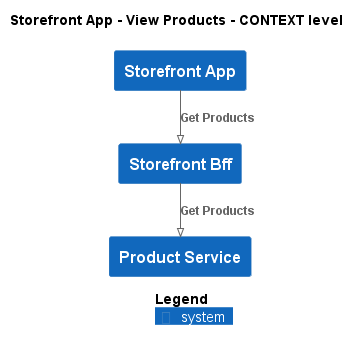

The diagram above was rendered by PlantUML. Its source (embedded in the PNG):
@startuml
!pragma layout smetana
!include ..\..\..\..\.c4s\C4_Context.puml

AddElementTag("state:new", $bgColor=green, $fontColor=#ffffff, $borderColor=green, $shadowing="False")
AddElementTag("state:changed", $bgColor=orange, $fontColor=#ffffff, $borderColor=orange, $shadowing="False")
AddElementTag("state:removed", $bgColor=red, $fontColor=#ffffff, $borderColor=red, $shadowing="False")

AddRelTag("state:new", $textColor=green, $lineColor=green)
AddRelTag("state:changed", $textColor=orange, $lineColor=orange)
AddRelTag("state:removed", $textColor=red, $lineColor=red)

SHOW_PERSON_PORTRAIT()
LAYOUT_TOP_DOWN()

skinparam linetype polyline

title Storefront App - View Products - CONTEXT level

System(ECommercePlatform.SoftwareSystems.StorefrontApp, "Storefront App", "")
System(ECommercePlatform.SoftwareSystems.StorefrontBff, "Storefront Bff", "")
System(ECommercePlatform.SoftwareSystems.ProductService, "Product Service", "")

Rel(ECommercePlatform.SoftwareSystems.StorefrontApp, ECommercePlatform.SoftwareSystems.StorefrontBff, "Get Products")
Rel(ECommercePlatform.SoftwareSystems.StorefrontBff, ECommercePlatform.SoftwareSystems.ProductService, "Get Products")


SHOW_LEGEND()
@enduml